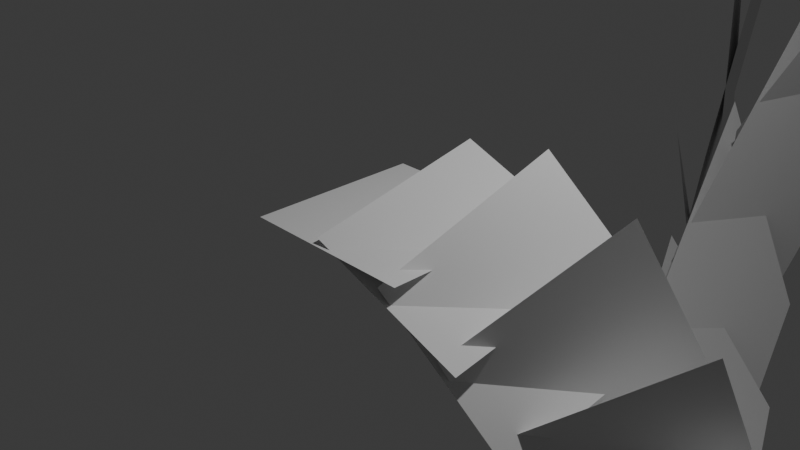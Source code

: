 # Source: 4_3_GeometryNodesPractice1_January7th2025_matrices_accumulate_field.blend  (saved by Blender 4.3.32; exported with 4.5.12 LTS)
import bpy
from mathutils import Matrix  # noqa: F401  (used for matrix-valued properties, if any)

bpy.ops.wm.read_factory_settings(use_empty=True)
scene = bpy.context.scene
scene.name = 'Scene'

# ---- collections
col_collection = bpy.data.collections.new('Collection'); scene.collection.children.link(col_collection)

# ---- node groups
ng_geometry_nodes = bpy.data.node_groups.new('Geometry Nodes', 'GeometryNodeTree')
_s = ng_geometry_nodes.interface.new_socket(name='Geometry', in_out='OUTPUT', socket_type='NodeSocketGeometry')
_s = ng_geometry_nodes.interface.new_socket(name='Geometry', in_out='INPUT', socket_type='NodeSocketGeometry')
ng_geometry_nodes.is_modifier = True
_N = ng_geometry_nodes.nodes; _L = ng_geometry_nodes.links
n0 = _N.new('NodeGroupInput'); n0.name = 'Group Input'; n0.location = (-296, -109)
n1 = _N.new('NodeGroupOutput'); n1.name = 'Group Output'; n1.location = (861, 94)
n2 = _N.new('GeometryNodeAccumulateField'); n2.name = 'Accumulate Field'; n2.location = (306, -44)
n2.data_type = 'TRANSFORM'
n2.domain = 'INSTANCE'
n3 = _N.new('FunctionNodeCombineTransform'); n3.name = 'Combine Transform'; n3.location = (122, -167)
n3.inputs[0].default_value = (0.9, 0.0, 0.0)
n3.inputs[1].default_value = (0.3037, 0.356, 0.004)
n3.inputs[2].default_value = (1.0, 1.0, 1.3)
n4 = _N.new('GeometryNodePoints'); n4.name = 'Points'; n4.location = (-278, 124)
n4.inputs[0].default_value = 25
n5 = _N.new('GeometryNodeInstanceOnPoints'); n5.name = 'Instance on Points'; n5.location = (-36, 65)
n6 = _N.new('GeometryNodeSetInstanceTransform'); n6.name = 'Set Instance Transform'; n6.location = (478, 87)
n7 = _N.new('GeometryNodeRealizeInstances'); n7.name = 'Realize Instances'; n7.location = (678, 95)
_L.new(n0.outputs[0], n5.inputs[2])
_L.new(n4.outputs[0], n5.inputs[0])
_L.new(n5.outputs[0], n6.inputs[0])
_L.new(n3.outputs[0], n2.inputs[0])
_L.new(n6.outputs[0], n7.inputs[0])
_L.new(n2.outputs[1], n6.inputs[2])
_L.new(n7.outputs[0], n1.inputs[0])
n1.is_active_output = True

# ---- world
world_world = bpy.data.worlds.new('World'); scene.world = world_world
world_world.use_nodes = True; world_world.node_tree.nodes.clear()
_N = world_world.node_tree.nodes; _L = world_world.node_tree.links
n0 = _N.new('ShaderNodeOutputWorld'); n0.name = 'World Output'; n0.location = (300, 300)
n1 = _N.new('ShaderNodeBackground'); n1.name = 'Background'; n1.location = (10, 300)
n1.inputs[0].default_value = (0.05088, 0.05088, 0.05088, 1.0)
_L.new(n1.outputs[0], n0.inputs[0])
n0.is_active_output = True
world_world.color = (0.05088, 0.05088, 0.05088)
world_world.sun_shadow_jitter_overblur = 0.0

# ---- cameras
cam_camera = bpy.data.cameras.new('Camera')
cam_camera.clip_end = 100.0
cam_camera.ortho_scale = 7.314

# ---- lights
light_light = bpy.data.lights.new('Light', 'POINT')
light_light.energy = 1000.0
light_light.shadow_soft_size = 0.1

# ---- meshes
me_plane = bpy.data.meshes.new('Plane')
me_plane.from_pydata([(-1.0, -1.0, 0.0), (1.0, -1.0, 0.0), (-1.0, 1.0, 0.0), (1.0, 1.0, 0.0)], [], [(0, 1, 3, 2)])
_uv = me_plane.uv_layers.new(name='UVMap')
_uv.uv.foreach_set('vector', [0.0, 0.0, 1.0, 0.0, 1.0, 1.0, 0.0, 1.0])
me_plane.update()

# ---- objects
ob_light = bpy.data.objects.new('Light', light_light)
ob_camera_lifeisvaluable = bpy.data.objects.new('Camera_LifeIsValuable', cam_camera)
ob_plane = bpy.data.objects.new('Plane', me_plane)

# ---- transforms, parenting, visibility, modifiers, constraints
ob_light.location = (4.076, 1.005, 5.904)
ob_light.rotation_euler = (0.6503, 0.05522, 1.866)
ob_light.lock_rotations_4d = False
ob_light.empty_display_type = 'ARROWS'
ob_light.color = (0.0, 0.0, 0.0, 0.0)
ob_light.lineart.crease_threshold = 0.0
ob_camera_lifeisvaluable.location = (7.359, -6.926, 4.958)
ob_camera_lifeisvaluable.rotation_euler = (1.109, 0.0, 0.8149)
ob_camera_lifeisvaluable.lock_rotations_4d = False
ob_camera_lifeisvaluable.empty_display_type = 'ARROWS'
ob_camera_lifeisvaluable.color = (0.0, 0.0, 0.0, 0.0)
ob_camera_lifeisvaluable.display_type = 'WIRE'
ob_camera_lifeisvaluable.lineart.crease_threshold = 0.0
ob_plane.location = (0.0, 0.0, 0.0)
_m = ob_plane.modifiers.new('GeometryNodes', 'NODES')
_m.node_group = ng_geometry_nodes

# ---- collection membership
col_collection.objects.link(ob_light)
col_collection.objects.link(ob_camera_lifeisvaluable)
col_collection.objects.link(ob_plane)

# ---- scene / render settings (as saved in the file)
scene.camera = ob_camera_lifeisvaluable
scene.frame_start = 1; scene.frame_end = 250; scene.frame_set(1)
scene.render.engine = 'BLENDER_EEVEE_NEXT'
scene.render.image_settings.file_format = 'FFMPEG'
scene.render.image_settings.color_mode = 'RGB'
bpy.context.view_layer.update()
